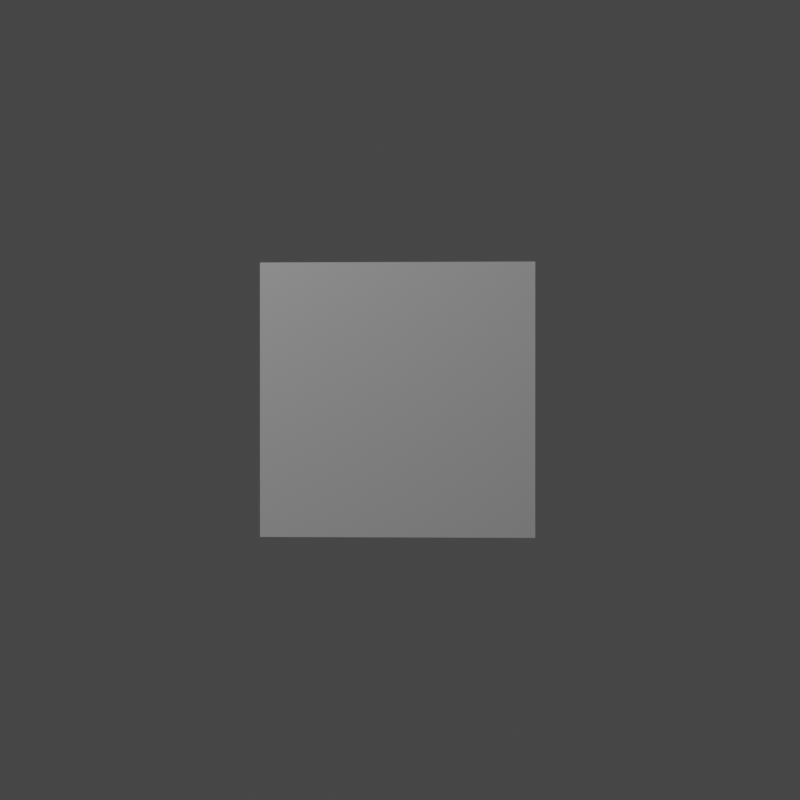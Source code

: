 # Source: simple.blend  (saved by Blender 2.81.16; exported with 4.5.12 LTS)
import bpy
from mathutils import Matrix  # noqa: F401  (used for matrix-valued properties, if any)

bpy.ops.wm.read_factory_settings(use_empty=True)
scene = bpy.context.scene
scene.name = 'Scene'

# ---- collections
col_collection = bpy.data.collections.new('Collection'); scene.collection.children.link(col_collection)

# ---- materials (node trees are filled in below, after node groups)
mat_material = bpy.data.materials.new('Material')
mat_material.alpha_threshold = 0.0
mat_material.use_transparent_shadow = False
mat_material.line_color = (0.0, 0.0, 0.0, 1.0)

# ---- material node trees
mat_material.use_nodes = True; mat_material.node_tree.nodes.clear()
_N = mat_material.node_tree.nodes; _L = mat_material.node_tree.links
n0 = _N.new('ShaderNodeOutputMaterial'); n0.name = 'Material Output'; n0.location = (300, 300)
n1 = _N.new('ShaderNodeBsdfPrincipled'); n1.name = 'Principled BSDF'; n1.location = (10, 300)
n1.distribution = 'GGX'
n1.subsurface_method = 'BURLEY'
n1.inputs[2].default_value = 0.4
n1.inputs[3].default_value = 1.45
n1.inputs[27].default_value = (0.0, 0.0, 0.0, 1.0)
n1.inputs[28].default_value = 1.0
_L.new(n1.outputs[0], n0.inputs[0])
n0.is_active_output = True

# ---- world
world_world = bpy.data.worlds.new('World'); scene.world = world_world
world_world.use_nodes = True; world_world.node_tree.nodes.clear()
_N = world_world.node_tree.nodes; _L = world_world.node_tree.links
n0 = _N.new('ShaderNodeOutputWorld'); n0.name = 'World Output'; n0.location = (300, 300)
n1 = _N.new('ShaderNodeBackground'); n1.name = 'Background'; n1.location = (10, 300)
n1.inputs[0].default_value = (0.05088, 0.05088, 0.05088, 1.0)
_L.new(n1.outputs[0], n0.inputs[0])
n0.is_active_output = True
world_world.color = (0.05088, 0.05088, 0.05088)
world_world.use_sun_shadow = False
world_world.sun_shadow_jitter_overblur = 0.0

# ---- cameras
cam_camera = bpy.data.cameras.new('Camera')
cam_camera.clip_end = 100.0
cam_camera.lens = 38.6
cam_camera.ortho_scale = 7.314

# ---- lights
light_light = bpy.data.lights.new('Light', 'POINT')
light_light.transmission_factor = 0.0
light_light.energy = 1000.0
light_light.shadow_soft_size = 0.1
light_light.shadow_maximum_resolution = 0.006
light_light.use_absolute_resolution = True

# ---- meshes
me_cube = bpy.data.meshes.new('Cube')
me_cube.from_pydata([(1.0, 1.0, 1.0), (1.0, 1.0, -1.0), (1.0, -1.0, 1.0), (1.0, -1.0, -1.0), (-1.0, 1.0, 1.0), (-1.0, 1.0, -1.0), (-1.0, -1.0, 1.0), (-1.0, -1.0, -1.0)], [], [(0, 4, 6, 2), (3, 2, 6, 7), (7, 6, 4, 5), (5, 1, 3, 7), (1, 0, 2, 3), (5, 4, 0, 1)])
_uv = me_cube.uv_layers.new(name='UVMap')
_uv.uv.foreach_set('vector', [0.625, 0.5, 0.875, 0.5, 0.875, 0.75, 0.625, 0.75, 0.375, 0.75, 0.625, 0.75, 0.625, 1.0, 0.375, 1.0, 0.375, 0.0, 0.625, 0.0, 0.625, 0.25, 0.375, 0.25, 0.125, 0.5, 0.375, 0.5, 0.375, 0.75, 0.125, 0.75, 0.375, 0.5, 0.625, 0.5, 0.625, 0.75, 0.375, 0.75, 0.375, 0.25, 0.625, 0.25, 0.625, 0.5, 0.375, 0.5])
me_cube.materials.append(mat_material)
me_cube.use_remesh_preserve_volume = False
me_cube.use_remesh_preserve_attributes = False
me_cube.use_mirror_vertex_groups = False
me_cube.update()

# ---- objects
ob_cube = bpy.data.objects.new('Cube', me_cube)
ob_light = bpy.data.objects.new('Light', light_light)
ob_camera = bpy.data.objects.new('Camera', cam_camera)

# ---- transforms, parenting, visibility, modifiers, constraints
ob_cube.location = (0.1619, -7.229, -0.002989)
ob_cube.rotation_euler = (0.0, -0.0, 1.571)
ob_cube.lock_rotations_4d = False
ob_cube.empty_display_type = 'ARROWS'
ob_cube.lineart.crease_threshold = 0.0
ob_light.location = (4.076, 1.005, 5.904)
ob_light.rotation_euler = (0.6503, 0.05522, 1.866)
ob_light.lock_rotations_4d = False
ob_light.empty_display_type = 'ARROWS'
ob_light.color = (0.0, 0.0, 0.0, 0.0)
ob_light.lineart.crease_threshold = 0.0
ob_camera.location = (0.0, 0.0, 0.0)
ob_camera.rotation_euler = (1.57, 5.932e-08, -3.119)
ob_camera.lock_rotations_4d = False
ob_camera.empty_display_type = 'ARROWS'
ob_camera.color = (0.0, 0.0, 0.0, 0.0)
ob_camera.display_type = 'WIRE'
ob_camera.lineart.crease_threshold = 0.0

# ---- collection membership
col_collection.objects.link(ob_cube)
col_collection.objects.link(ob_light)
col_collection.objects.link(ob_camera)

# ---- scene / render settings (as saved in the file)
scene.camera = ob_camera
scene.frame_start = 1; scene.frame_end = 250; scene.frame_set(3)
scene.render.engine = 'BLENDER_EEVEE_NEXT'
scene.render.resolution_x = 640
scene.render.resolution_y = 640
scene.cycles.use_denoising = False
scene.cycles.samples = 128
scene.cycles.sampling_pattern = 'TABULATED_SOBOL'
scene.cycles.use_adaptive_sampling = False
scene.cycles.use_light_tree = False
scene.view_settings.view_transform = 'Filmic'
bpy.context.view_layer.update()
